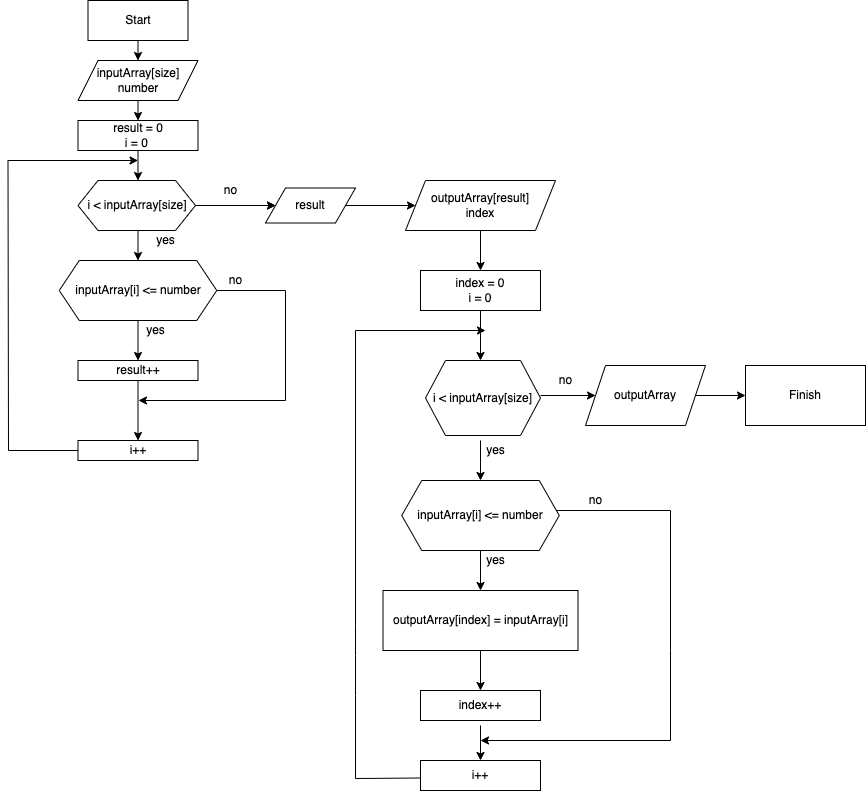

The diagram above was exported from draw.io. Its source (the exported page's mxGraphModel, read from the mxfile embedded in the PNG):
<mxGraphModel dx="1494" dy="427" grid="1" gridSize="10" guides="1" tooltips="1" connect="1" arrows="1" fold="1" page="1" pageScale="1" pageWidth="827" pageHeight="1169" background="none" math="0" shadow="0">
  <root>
    <mxCell id="0" />
    <mxCell id="1" parent="0" />
    <mxCell id="48" style="edgeStyle=none;html=1;entryX=0.5;entryY=0;entryDx=0;entryDy=0;rounded=0;" parent="1" source="2" target="40" edge="1">
      <mxGeometry relative="1" as="geometry" />
    </mxCell>
    <mxCell id="2" value="Start" style="rounded=0;whiteSpace=wrap;html=1;" parent="1" vertex="1">
      <mxGeometry x="62.5" y="10" width="100" height="40" as="geometry" />
    </mxCell>
    <mxCell id="32" value="" style="edgeStyle=none;html=1;rounded=0;exitX=0.5;exitY=1;exitDx=0;exitDy=0;" parent="1" source="3" target="4" edge="1">
      <mxGeometry relative="1" as="geometry">
        <mxPoint x="455" y="250" as="sourcePoint" />
      </mxGeometry>
    </mxCell>
    <mxCell id="3" value="outputArray[result]&lt;br&gt;index" style="shape=parallelogram;perimeter=parallelogramPerimeter;whiteSpace=wrap;html=1;fixedSize=1;rounded=0;" parent="1" vertex="1">
      <mxGeometry x="380" y="190" width="150" height="50" as="geometry" />
    </mxCell>
    <mxCell id="36" value="" style="edgeStyle=none;html=1;rounded=0;" parent="1" source="4" edge="1">
      <mxGeometry relative="1" as="geometry">
        <mxPoint x="455" y="370" as="targetPoint" />
      </mxGeometry>
    </mxCell>
    <mxCell id="4" value="index = 0&lt;br&gt;i = 0" style="rounded=0;whiteSpace=wrap;html=1;" parent="1" vertex="1">
      <mxGeometry x="395" y="280" width="120" height="40" as="geometry" />
    </mxCell>
    <mxCell id="12" value="" style="edgeStyle=none;html=1;fontColor=#FFFFFF;rounded=0;" parent="1" edge="1">
      <mxGeometry relative="1" as="geometry">
        <mxPoint x="455" y="450" as="sourcePoint" />
        <mxPoint x="455" y="490" as="targetPoint" />
      </mxGeometry>
    </mxCell>
    <mxCell id="28" value="" style="edgeStyle=none;html=1;fontColor=#FFFFFF;rounded=0;entryX=0;entryY=0.5;entryDx=0;entryDy=0;" parent="1" target="70" edge="1">
      <mxGeometry relative="1" as="geometry">
        <mxPoint x="565" y="405" as="targetPoint" />
        <mxPoint x="515" y="405" as="sourcePoint" />
      </mxGeometry>
    </mxCell>
    <mxCell id="13" value="" style="edgeStyle=none;html=1;fontColor=#FFFFFF;rounded=0;" parent="1" edge="1">
      <mxGeometry relative="1" as="geometry">
        <mxPoint x="455" y="600" as="targetPoint" />
        <mxPoint x="455" y="560" as="sourcePoint" />
      </mxGeometry>
    </mxCell>
    <mxCell id="17" style="edgeStyle=none;html=1;fontColor=#FFFFFF;rounded=0;" parent="1" edge="1">
      <mxGeometry relative="1" as="geometry">
        <mxPoint x="455" y="750" as="targetPoint" />
        <Array as="points">
          <mxPoint x="645" y="520" />
          <mxPoint x="645" y="660" />
          <mxPoint x="645" y="750" />
        </Array>
        <mxPoint x="530" y="520" as="sourcePoint" />
      </mxGeometry>
    </mxCell>
    <mxCell id="14" value="" style="edgeStyle=none;html=1;fontColor=#FFFFFF;rounded=0;" parent="1" edge="1">
      <mxGeometry relative="1" as="geometry">
        <mxPoint x="455" y="660" as="sourcePoint" />
        <mxPoint x="455" y="700" as="targetPoint" />
      </mxGeometry>
    </mxCell>
    <mxCell id="16" style="edgeStyle=none;html=1;fontColor=#FFFFFF;exitX=0;exitY=0.5;exitDx=0;exitDy=0;rounded=0;" parent="1" edge="1">
      <mxGeometry relative="1" as="geometry">
        <mxPoint x="460" y="340" as="targetPoint" />
        <mxPoint x="395" y="787.5" as="sourcePoint" />
        <Array as="points">
          <mxPoint x="330" y="788" />
          <mxPoint x="330" y="705" />
          <mxPoint x="330" y="665" />
          <mxPoint x="330" y="635" />
          <mxPoint x="330" y="340" />
        </Array>
      </mxGeometry>
    </mxCell>
    <mxCell id="23" value="" style="edgeStyle=none;html=1;fontColor=#FFFFFF;rounded=0;" parent="1" edge="1">
      <mxGeometry relative="1" as="geometry">
        <mxPoint x="455" y="770" as="targetPoint" />
        <mxPoint x="455" y="735" as="sourcePoint" />
      </mxGeometry>
    </mxCell>
    <mxCell id="30" value="" style="edgeStyle=none;html=1;fontColor=#FFFFFF;rounded=0;" parent="1" edge="1">
      <mxGeometry relative="1" as="geometry">
        <mxPoint x="720" y="405" as="targetPoint" />
        <mxPoint x="665" y="405" as="sourcePoint" />
      </mxGeometry>
    </mxCell>
    <mxCell id="47" style="edgeStyle=none;html=1;entryX=0.5;entryY=0;entryDx=0;entryDy=0;rounded=0;" parent="1" source="37" edge="1">
      <mxGeometry relative="1" as="geometry">
        <mxPoint x="112.5" y="190" as="targetPoint" />
      </mxGeometry>
    </mxCell>
    <mxCell id="37" value="result = 0&lt;br&gt;i = 0&amp;nbsp;" style="rounded=0;whiteSpace=wrap;html=1;" parent="1" vertex="1">
      <mxGeometry x="52.5" y="130" width="120" height="30" as="geometry" />
    </mxCell>
    <mxCell id="50" style="edgeStyle=none;html=1;entryX=0.5;entryY=0;entryDx=0;entryDy=0;rounded=0;" parent="1" edge="1">
      <mxGeometry relative="1" as="geometry">
        <mxPoint x="112.5" y="240" as="sourcePoint" />
        <mxPoint x="112.5" y="270" as="targetPoint" />
      </mxGeometry>
    </mxCell>
    <mxCell id="61" value="" style="edgeStyle=none;html=1;rounded=0;" parent="1" target="60" edge="1">
      <mxGeometry relative="1" as="geometry">
        <mxPoint x="187.5" y="215" as="sourcePoint" />
      </mxGeometry>
    </mxCell>
    <mxCell id="53" style="edgeStyle=none;html=1;entryX=0.5;entryY=0;entryDx=0;entryDy=0;rounded=0;" parent="1" target="51" edge="1">
      <mxGeometry relative="1" as="geometry">
        <mxPoint x="112.5" y="330" as="sourcePoint" />
      </mxGeometry>
    </mxCell>
    <mxCell id="65" style="edgeStyle=none;html=1;exitX=1;exitY=0.5;exitDx=0;exitDy=0;rounded=0;" parent="1" edge="1">
      <mxGeometry relative="1" as="geometry">
        <mxPoint x="113" y="410" as="targetPoint" />
        <Array as="points">
          <mxPoint x="260" y="300" />
          <mxPoint x="260" y="410" />
        </Array>
        <mxPoint x="190" y="300" as="sourcePoint" />
      </mxGeometry>
    </mxCell>
    <mxCell id="46" style="edgeStyle=none;html=1;exitX=0.5;exitY=1;exitDx=0;exitDy=0;entryX=0.5;entryY=0;entryDx=0;entryDy=0;rounded=0;" parent="1" source="40" target="37" edge="1">
      <mxGeometry relative="1" as="geometry" />
    </mxCell>
    <mxCell id="40" value="inputArray[size]&lt;br&gt;number" style="shape=parallelogram;perimeter=parallelogramPerimeter;whiteSpace=wrap;html=1;fixedSize=1;rounded=0;" parent="1" vertex="1">
      <mxGeometry x="52.5" y="70" width="120" height="40" as="geometry" />
    </mxCell>
    <mxCell id="54" value="" style="edgeStyle=none;html=1;rounded=0;" parent="1" source="51" target="52" edge="1">
      <mxGeometry relative="1" as="geometry" />
    </mxCell>
    <mxCell id="51" value="result++" style="rounded=0;whiteSpace=wrap;html=1;" parent="1" vertex="1">
      <mxGeometry x="52.5" y="370" width="120" height="20" as="geometry" />
    </mxCell>
    <mxCell id="55" style="edgeStyle=none;html=1;rounded=0;" parent="1" source="52" edge="1">
      <mxGeometry relative="1" as="geometry">
        <mxPoint x="112.5" y="170" as="targetPoint" />
        <Array as="points">
          <mxPoint x="-17" y="460" />
          <mxPoint x="-17.5" y="170" />
        </Array>
      </mxGeometry>
    </mxCell>
    <mxCell id="52" value="i++" style="rounded=0;whiteSpace=wrap;html=1;" parent="1" vertex="1">
      <mxGeometry x="52.5" y="450" width="120" height="20" as="geometry" />
    </mxCell>
    <mxCell id="58" value="no" style="text;html=1;align=center;verticalAlign=middle;resizable=0;points=[];autosize=1;strokeColor=none;fillColor=none;rounded=0;" parent="1" vertex="1">
      <mxGeometry x="190" y="190" width="30" height="20" as="geometry" />
    </mxCell>
    <mxCell id="62" value="" style="edgeStyle=none;html=1;rounded=0;" parent="1" source="60" target="3" edge="1">
      <mxGeometry relative="1" as="geometry" />
    </mxCell>
    <mxCell id="60" value="result" style="shape=parallelogram;perimeter=parallelogramPerimeter;whiteSpace=wrap;html=1;fixedSize=1;rounded=0;fontColor=default;" parent="1" vertex="1">
      <mxGeometry x="240" y="197.5" width="90" height="35" as="geometry" />
    </mxCell>
    <mxCell id="63" value="yes" style="text;html=1;align=center;verticalAlign=middle;resizable=0;points=[];autosize=1;strokeColor=none;fillColor=none;rounded=0;" parent="1" vertex="1">
      <mxGeometry x="125" y="240" width="30" height="20" as="geometry" />
    </mxCell>
    <mxCell id="64" value="yes" style="text;html=1;align=center;verticalAlign=middle;resizable=0;points=[];autosize=1;strokeColor=none;fillColor=none;rounded=0;" parent="1" vertex="1">
      <mxGeometry x="115" y="330" width="30" height="20" as="geometry" />
    </mxCell>
    <mxCell id="66" value="no" style="text;html=1;align=center;verticalAlign=middle;resizable=0;points=[];autosize=1;strokeColor=none;fillColor=none;rounded=0;" parent="1" vertex="1">
      <mxGeometry x="195" y="280" width="30" height="20" as="geometry" />
    </mxCell>
    <mxCell id="67" value="outputArray[index] = inputArray[i]" style="rounded=0;whiteSpace=wrap;html=1;labelBackgroundColor=default;" parent="1" vertex="1">
      <mxGeometry x="357.5" y="600" width="195" height="60" as="geometry" />
    </mxCell>
    <mxCell id="68" value="index++" style="rounded=0;whiteSpace=wrap;html=1;labelBackgroundColor=default;" parent="1" vertex="1">
      <mxGeometry x="395" y="700" width="120" height="30" as="geometry" />
    </mxCell>
    <mxCell id="69" value="i++" style="rounded=0;whiteSpace=wrap;html=1;labelBackgroundColor=default;" parent="1" vertex="1">
      <mxGeometry x="395" y="770" width="120" height="30" as="geometry" />
    </mxCell>
    <mxCell id="70" value="outputArray" style="shape=parallelogram;perimeter=parallelogramPerimeter;whiteSpace=wrap;html=1;fixedSize=1;labelBackgroundColor=default;" parent="1" vertex="1">
      <mxGeometry x="560" y="375" width="120" height="60" as="geometry" />
    </mxCell>
    <mxCell id="71" value="Finish" style="rounded=0;whiteSpace=wrap;html=1;labelBackgroundColor=default;" parent="1" vertex="1">
      <mxGeometry x="720" y="375" width="120" height="60" as="geometry" />
    </mxCell>
    <mxCell id="72" value="no" style="text;html=1;align=center;verticalAlign=middle;resizable=0;points=[];autosize=1;strokeColor=none;fillColor=none;" parent="1" vertex="1">
      <mxGeometry x="525" y="380" width="30" height="20" as="geometry" />
    </mxCell>
    <mxCell id="73" value="no" style="text;html=1;align=center;verticalAlign=middle;resizable=0;points=[];autosize=1;strokeColor=none;fillColor=none;" parent="1" vertex="1">
      <mxGeometry x="555" y="500" width="30" height="20" as="geometry" />
    </mxCell>
    <mxCell id="74" value="yes" style="text;html=1;align=center;verticalAlign=middle;resizable=0;points=[];autosize=1;strokeColor=none;fillColor=none;" parent="1" vertex="1">
      <mxGeometry x="455" y="450" width="30" height="20" as="geometry" />
    </mxCell>
    <mxCell id="75" value="yes" style="text;html=1;align=center;verticalAlign=middle;resizable=0;points=[];autosize=1;strokeColor=none;fillColor=none;" parent="1" vertex="1">
      <mxGeometry x="455" y="560" width="30" height="20" as="geometry" />
    </mxCell>
    <mxCell id="77" value="" style="edgeStyle=none;html=1;" edge="1" parent="1" source="76" target="60">
      <mxGeometry relative="1" as="geometry" />
    </mxCell>
    <mxCell id="76" value="i &amp;lt; inputArray[size]" style="shape=hexagon;perimeter=hexagonPerimeter2;whiteSpace=wrap;html=1;fixedSize=1;" vertex="1" parent="1">
      <mxGeometry x="52.5" y="190" width="117.5" height="50" as="geometry" />
    </mxCell>
    <mxCell id="78" value="inputArray[i] &amp;lt;= number" style="shape=hexagon;perimeter=hexagonPerimeter2;whiteSpace=wrap;html=1;fixedSize=1;" vertex="1" parent="1">
      <mxGeometry x="33.75" y="270" width="157.5" height="60" as="geometry" />
    </mxCell>
    <mxCell id="79" value="i &amp;lt; inputArray[size]" style="shape=hexagon;perimeter=hexagonPerimeter2;whiteSpace=wrap;html=1;fixedSize=1;" vertex="1" parent="1">
      <mxGeometry x="400" y="370" width="115" height="75" as="geometry" />
    </mxCell>
    <mxCell id="80" value="inputArray[i] &amp;lt;= number" style="shape=hexagon;perimeter=hexagonPerimeter2;whiteSpace=wrap;html=1;fixedSize=1;" vertex="1" parent="1">
      <mxGeometry x="376.25" y="490" width="157.5" height="70" as="geometry" />
    </mxCell>
  </root>
</mxGraphModel>